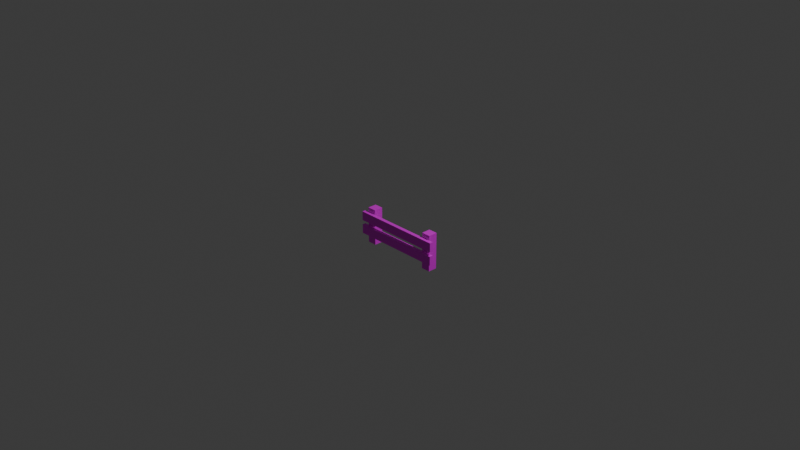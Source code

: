 # Source: HrdgePlatform.blend  (saved by Blender 4.3.34; exported with 4.5.12 LTS)
import bpy
from mathutils import Matrix  # noqa: F401  (used for matrix-valued properties, if any)

bpy.ops.wm.read_factory_settings(use_empty=True)
scene = bpy.context.scene
scene.name = 'Scene'

# ---- collections
col_collection = bpy.data.collections.new('Collection'); scene.collection.children.link(col_collection)

# ---- images (referenced by path relative to the original .blend; pixels are not part of the script)
import os
ASSET_DIR = os.environ.get("B2B_ASSET_DIR", "")  # directory of the original .blend (textures are referenced by path, not embedded)
HERE = os.path.dirname(os.path.abspath(__file__))  # packed textures are extracted next to this script under _unpacked/

def load_image(name, relpath, width, height, colorspace="sRGB"):
    """Load a texture the original file referenced (path relative to the .blend, or extracted next to this script)."""
    p = next((c for c in (os.path.join(HERE, relpath), os.path.join(ASSET_DIR, relpath)) if relpath and os.path.exists(c)), "")
    if p:
        img = bpy.data.images.load(p, check_existing=True)
        img.name = name
    else:  # same state as the original file: an image datablock whose file is absent (Cycles renders it pink)
        img = bpy.data.images.new(name, width, height)
        img.source = "FILE"
        img.filepath = "//" + (relpath or name)
    img.colorspace_settings.name = colorspace
    return img
img_diffusecolor_texture_003 = load_image('DiffuseColor_Texture.003', 'colormap.png', 1024, 1024, 'sRGB')
img_diffusecolor_texture_004 = load_image('DiffuseColor_Texture.004', 'colormap.png', 1024, 1024, 'Non-Color')

# ---- materials (node trees are filled in below, after node groups)
mat_colormap_002 = bpy.data.materials.new('colormap.002')
mat_colormap_002.use_transparency_overlap = False
mat_colormap_002.show_transparent_back = False
mat_colormap_002.diffuse_color = (1.0, 1.0, 1.0, 1.0)
mat_colormap_002.roughness = 0.5528

# ---- material node trees
mat_colormap_002.use_nodes = True; mat_colormap_002.node_tree.nodes.clear()
_N = mat_colormap_002.node_tree.nodes; _L = mat_colormap_002.node_tree.links
n0 = _N.new('ShaderNodeBsdfPrincipled'); n0.name = 'プリンシプルBSDF'; n0.location = (10, 300)
n0.inputs[2].default_value = 0.5528
n0.inputs[27].default_value = (0.0, 0.0, 0.0, 1.0)
n0.inputs[28].default_value = 1.0
n1 = _N.new('ShaderNodeOutputMaterial'); n1.name = 'マテリアル出力'; n1.location = (300, 300)
n2 = _N.new('ShaderNodeNormalMap'); n2.name = 'ノーマルマップ'; n2.location = (-300, -300)
n2.label = 'Normal/Map'
n2.inputs[0].default_value = 0.0
n3 = _N.new('ShaderNodeTexImage'); n3.name = '画像テクスチャ'; n3.location = (-300, 600)
n3.image = img_diffusecolor_texture_003
n4 = _N.new('ShaderNodeTexImage'); n4.name = '画像テクスチャ.001'; n4.location = (-300, 0)
n4.image = img_diffusecolor_texture_004
_L.new(n0.outputs[0], n1.inputs[0])
_L.new(n2.outputs[0], n0.inputs[5])
_L.new(n3.outputs[0], n0.inputs[0])
_L.new(n4.outputs[1], n0.inputs[4])
n1.is_active_output = True

# ---- world
world_world = bpy.data.worlds.new('World'); scene.world = world_world
world_world.use_nodes = True; world_world.node_tree.nodes.clear()
_N = world_world.node_tree.nodes; _L = world_world.node_tree.links
n0 = _N.new('ShaderNodeOutputWorld'); n0.name = 'World Output'; n0.location = (200, 100)
n1 = _N.new('ShaderNodeBackground'); n1.name = 'Background'; n1.location = (-200, 100)
n1.inputs[0].default_value = (0.05088, 0.05088, 0.05088, 1.0)
_L.new(n1.outputs[0], n0.inputs[0])
n0.is_active_output = True
world_world.color = (0.05088, 0.05088, 0.05088)
world_world.sun_shadow_jitter_overblur = 0.0

# ---- cameras
cam_camera = bpy.data.cameras.new('Camera')
cam_camera.clip_end = 100.0
cam_camera.ortho_scale = 7.314

# ---- lights
light_light = bpy.data.lights.new('Light', 'POINT')
light_light.energy = 1000.0
light_light.shadow_soft_size = 0.1

# ---- meshes
me_scene_002 = bpy.data.meshes.new('Scene.002')
me_scene_002.from_pydata([(45.0, -42.5, 1.5), (45.0, -42.5, -8.5), (35.0, -42.5, 1.5), (35.0, -42.5, -8.5), (35.0, -2.5, -8.5), (35.0, -2.5, 1.5), (45.0, -2.5, 1.5), (45.0, -2.5, -8.5), (-35.0, -42.5, 1.5), (-35.0, -42.5, -8.5), (-45.0, -42.5, 1.5), (-45.0, -42.5, -8.5), (-45.0, -2.5, -8.5), (-45.0, -2.5, 1.5), (-35.0, -2.5, 1.5), (-35.0, -2.5, -8.5), (50.0, -7.5, 1.5), (50.0, -17.5, 1.5), (50.0, -7.5, 5.5), (50.0, -17.5, 5.5), (-50.0, -17.5, 5.5), (-50.0, -17.5, 1.5), (-50.0, -7.5, 1.5), (-50.0, -7.5, 5.5), (-50.0, -32.5, 1.5), (50.0, -32.5, 1.5), (-50.0, -22.5, 1.5), (50.0, -22.5, 1.5), (-50.0, -32.5, 5.5), (-50.0, -22.5, 5.5), (50.0, -22.5, 5.5), (50.0, -32.5, 5.5)], [], [(0, 2, 1), (3, 1, 2), (3, 2, 4), (5, 4, 2), (0, 6, 2), (5, 2, 6), (7, 4, 6), (5, 6, 4), (3, 4, 1), (7, 1, 4), (7, 6, 1), (0, 1, 6), (8, 10, 9), (11, 9, 10), (11, 10, 12), (13, 12, 10), (8, 14, 10), (13, 10, 14), (15, 12, 14), (13, 14, 12), (11, 12, 9), (15, 9, 12), (15, 14, 9), (8, 9, 14), (16, 18, 17), (19, 17, 18), (19, 20, 17), (21, 17, 20), (21, 20, 22), (23, 22, 20), (21, 22, 17), (16, 17, 22), (19, 18, 20), (23, 20, 18), (16, 22, 18), (23, 18, 22), (24, 26, 25), (27, 25, 26), (24, 28, 26), (29, 26, 28), (27, 26, 30), (29, 30, 26), (27, 30, 25), (31, 25, 30), (31, 28, 25), (24, 25, 28), (31, 30, 28), (29, 28, 30)])
me_scene_002.polygons.foreach_set('use_smooth', [True] * 48)
_k = set([(0, 1), (0, 2), (0, 6), (1, 3), (1, 7), (2, 3), (2, 5), (3, 4), (4, 5), (4, 7), (5, 6), (6, 7), (8, 9), (8, 10), (8, 14), (9, 11), (9, 15), (10, 11), (10, 13), (11, 12), (12, 13), (12, 15), (13, 14), (14, 15), (16, 17), (16, 18), (16, 22), (17, 19), (17, 21), (18, 19), (18, 23), (19, 20), (20, 21), (20, 23), (21, 22), (22, 23), (24, 25), (24, 26), (24, 28), (25, 27), (25, 31), (26, 27), (26, 29), (27, 30), (28, 29), (28, 31), (29, 30), (30, 31)])
me_scene_002.attributes.new('sharp_edge', 'BOOLEAN', 'EDGE').data.foreach_set('value', [ (min(e.vertices), max(e.vertices)) in _k for e in me_scene_002.edges])
_uv = me_scene_002.uv_layers.new(name='UVSet0')
_uv.uv.foreach_set('vector', [0.4688, 0.275, 0.4688, 0.275, 0.4688, 0.275, 0.4688, 0.275, 0.4688, 0.275, 0.4688, 0.275, 0.4688, 0.275, 0.4688, 0.275, 0.4688, 0.475, 0.4688, 0.475, 0.4688, 0.475, 0.4688, 0.275, 0.4688, 0.275, 0.4688, 0.475, 0.4688, 0.275, 0.4688, 0.475, 0.4688, 0.275, 0.4688, 0.475, 0.4688, 0.475, 0.4688, 0.475, 0.4688, 0.475, 0.4688, 0.475, 0.4688, 0.475, 0.4688, 0.475, 0.4688, 0.275, 0.4688, 0.475, 0.4688, 0.275, 0.4688, 0.475, 0.4688, 0.275, 0.4688, 0.475, 0.4688, 0.475, 0.4688, 0.475, 0.4688, 0.275, 0.4688, 0.275, 0.4688, 0.275, 0.4688, 0.475, 0.4688, 0.275, 0.4688, 0.275, 0.4688, 0.275, 0.4688, 0.275, 0.4688, 0.275, 0.4688, 0.275, 0.4688, 0.275, 0.4688, 0.275, 0.4688, 0.475, 0.4688, 0.475, 0.4688, 0.475, 0.4688, 0.275, 0.4688, 0.275, 0.4688, 0.475, 0.4688, 0.275, 0.4688, 0.475, 0.4688, 0.275, 0.4688, 0.475, 0.4688, 0.475, 0.4688, 0.475, 0.4688, 0.475, 0.4688, 0.475, 0.4688, 0.475, 0.4688, 0.475, 0.4688, 0.275, 0.4688, 0.475, 0.4688, 0.275, 0.4688, 0.475, 0.4688, 0.275, 0.4688, 0.475, 0.4688, 0.475, 0.4688, 0.475, 0.4688, 0.275, 0.4688, 0.275, 0.4688, 0.275, 0.4688, 0.475, 0.5938, 0.425, 0.5938, 0.425, 0.5938, 0.385, 0.5938, 0.385, 0.5938, 0.385, 0.5938, 0.425, 0.5938, 0.385, 0.5938, 0.385, 0.5938, 0.385, 0.5938, 0.385, 0.5938, 0.385, 0.5938, 0.385, 0.5938, 0.385, 0.5938, 0.385, 0.5938, 0.425, 0.5938, 0.425, 0.5938, 0.425, 0.5938, 0.385, 0.5938, 0.385, 0.5938, 0.425, 0.5938, 0.385, 0.5938, 0.425, 0.5938, 0.385, 0.5938, 0.425, 0.5938, 0.385, 0.5938, 0.425, 0.5938, 0.385, 0.5938, 0.425, 0.5938, 0.385, 0.5938, 0.425, 0.5938, 0.425, 0.5938, 0.425, 0.5938, 0.425, 0.5938, 0.425, 0.5938, 0.425, 0.5938, 0.425, 0.5938, 0.325, 0.5938, 0.365, 0.5938, 0.325, 0.5938, 0.365, 0.5938, 0.325, 0.5938, 0.365, 0.5938, 0.325, 0.5938, 0.325, 0.5938, 0.365, 0.5938, 0.365, 0.5938, 0.365, 0.5938, 0.325, 0.5938, 0.365, 0.5938, 0.365, 0.5938, 0.365, 0.5938, 0.365, 0.5938, 0.365, 0.5938, 0.365, 0.5938, 0.365, 0.5938, 0.365, 0.5938, 0.325, 0.5938, 0.325, 0.5938, 0.325, 0.5938, 0.365, 0.5938, 0.325, 0.5938, 0.325, 0.5938, 0.325, 0.5938, 0.325, 0.5938, 0.325, 0.5938, 0.325, 0.5938, 0.325, 0.5938, 0.365, 0.5938, 0.325, 0.5938, 0.365, 0.5938, 0.325, 0.5938, 0.365])
me_scene_002.materials.append(mat_colormap_002)
me_scene_002.update()
me_scene_002.normals_split_custom_set([tuple(v) for v in zip(*[iter([0.0, -1.0, 0.0, 0.0, -1.0, 0.0, 0.0, -1.0, 0.0, 0.0, -1.0, 0.0, 0.0, -1.0, 0.0, 0.0, -1.0, 0.0, -1.0, 0.0, 0.0, -1.0, 0.0, 0.0, -1.0, 0.0, 0.0, -1.0, 0.0, 0.0, -1.0, 0.0, 0.0, -1.0, 0.0, 0.0, 0.0, 0.0, 1.0, 0.0, 0.0, 1.0, 0.0, 0.0, 1.0, 0.0, 0.0, 1.0, 0.0, 0.0, 1.0, 0.0, 0.0, 1.0, 0.0, 1.0, 0.0, 0.0, 1.0, 0.0, 0.0, 1.0, 0.0, 0.0, 1.0, 0.0, 0.0, 1.0, 0.0, 0.0, 1.0, 0.0, 0.0, 0.0, -1.0, 0.0, 0.0, -1.0, 0.0, 0.0, -1.0, 0.0, 0.0, -1.0, 0.0, 0.0, -1.0, 0.0, 0.0, -1.0, 1.0, 0.0, 0.0, 1.0, 0.0, 0.0, 1.0, 0.0, 0.0, 1.0, 0.0, 0.0, 1.0, 0.0, 0.0, 1.0, 0.0, 0.0, 0.0, -1.0, 0.0, 0.0, -1.0, 0.0, 0.0, -1.0, 0.0, 0.0, -1.0, 0.0, 0.0, -1.0, 0.0, 0.0, -1.0, 0.0, -1.0, 0.0, 0.0, -1.0, 0.0, 0.0, -1.0, 0.0, 0.0, -1.0, 0.0, 0.0, -1.0, 0.0, 0.0, -1.0, 0.0, 0.0, 0.0, 0.0, 1.0, 0.0, 0.0, 1.0, 0.0, 0.0, 1.0, 0.0, 0.0, 1.0, 0.0, 0.0, 1.0, 0.0, 0.0, 1.0, 0.0, 1.0, 0.0, 0.0, 1.0, 0.0, 0.0, 1.0, 0.0, 0.0, 1.0, 0.0, 0.0, 1.0, 0.0, 0.0, 1.0, 0.0, 0.0, 0.0, -1.0, 0.0, 0.0, -1.0, 0.0, 0.0, -1.0, 0.0, 0.0, -1.0, 0.0, 0.0, -1.0, 0.0, 0.0, -1.0, 1.0, 0.0, 0.0, 1.0, 0.0, 0.0, 1.0, 0.0, 0.0, 1.0, 0.0, 0.0, 1.0, 0.0, 0.0, 1.0, 0.0, 0.0, 1.0, 0.0, 0.0, 1.0, 0.0, 0.0, 1.0, 0.0, 0.0, 1.0, 0.0, 0.0, 1.0, 0.0, 0.0, 1.0, 0.0, 0.0, 0.0, -1.0, 0.0, 0.0, -1.0, 0.0, 0.0, -1.0, 0.0, 0.0, -1.0, 0.0, 0.0, -1.0, 0.0, 0.0, -1.0, 0.0, -1.0, 0.0, 0.0, -1.0, 0.0, 0.0, -1.0, 0.0, 0.0, -1.0, 0.0, 0.0, -1.0, 0.0, 0.0, -1.0, 0.0, 0.0, 0.0, 0.0, -1.0, 0.0, 0.0, -1.0, 0.0, 0.0, -1.0, 0.0, 0.0, -1.0, 0.0, 0.0, -1.0, 0.0, 0.0, -1.0, 0.0, 0.0, 1.0, 0.0, 0.0, 1.0, 0.0, 0.0, 1.0, 0.0, 0.0, 1.0, 0.0, 0.0, 1.0, 0.0, 0.0, 1.0, 0.0, 1.0, 0.0, 0.0, 1.0, 0.0, 0.0, 1.0, 0.0, 0.0, 1.0, 0.0, 0.0, 1.0, 0.0, 0.0, 1.0, 0.0, 0.0, 0.0, -1.0, 0.0, 0.0, -1.0, 0.0, 0.0, -1.0, 0.0, 0.0, -1.0, 0.0, 0.0, -1.0, 0.0, 0.0, -1.0, -1.0, 0.0, 0.0, -1.0, 0.0, 0.0, -1.0, 0.0, 0.0, -1.0, 0.0, 0.0, -1.0, 0.0, 0.0, -1.0, 0.0, 0.0, 0.0, 1.0, 0.0, 0.0, 1.0, 0.0, 0.0, 1.0, 0.0, 0.0, 1.0, 0.0, 0.0, 1.0, 0.0, 0.0, 1.0, 0.0, 1.0, 0.0, 0.0, 1.0, 0.0, 0.0, 1.0, 0.0, 0.0, 1.0, 0.0, 0.0, 1.0, 0.0, 0.0, 1.0, 0.0, 0.0, 0.0, -1.0, 0.0, 0.0, -1.0, 0.0, 0.0, -1.0, 0.0, 0.0, -1.0, 0.0, 0.0, -1.0, 0.0, 0.0, -1.0, 0.0, 0.0, 0.0, 1.0, 0.0, 0.0, 1.0, 0.0, 0.0, 1.0, 0.0, 0.0, 1.0, 0.0, 0.0, 1.0, 0.0, 0.0, 1.0])] * 3)])

# ---- objects
ob_light = bpy.data.objects.new('Light', light_light)
ob_camera = bpy.data.objects.new('Camera', cam_camera)
ob_fence_straight = bpy.data.objects.new('fence-straight', me_scene_002)

# ---- transforms, parenting, visibility, modifiers, constraints
ob_light.location = (4.076, 1.005, 5.904)
ob_light.rotation_euler = (0.6503, 0.05522, 1.866)
ob_light.lock_rotations_4d = False
ob_light.empty_display_type = 'ARROWS'
ob_light.color = (0.0, 0.0, 0.0, 0.0)
ob_light.lineart.crease_threshold = 0.0
ob_camera.location = (7.359, -6.926, 4.958)
ob_camera.rotation_euler = (1.109, 0.0, 0.8149)
ob_camera.lock_rotations_4d = False
ob_camera.empty_display_type = 'ARROWS'
ob_camera.color = (0.0, 0.0, 0.0, 0.0)
ob_camera.display_type = 'WIRE'
ob_camera.lineart.crease_threshold = 0.0
ob_fence_straight.location = (0.0, 0.0, 0.0)
ob_fence_straight.rotation_euler = (1.571, -0.0, 0.0)
ob_fence_straight.scale = (0.01, 0.01, 0.01)
ob_fence_straight.color = (0.8, 0.8, 0.8, 1.0)

# ---- collection membership
col_collection.objects.link(ob_light)
col_collection.objects.link(ob_camera)
col_collection.objects.link(ob_fence_straight)

# ---- scene / render settings (as saved in the file)
scene.camera = ob_camera
scene.frame_start = 1; scene.frame_end = 250; scene.frame_set(1)
scene.render.engine = 'BLENDER_EEVEE_NEXT'
scene.render.fps = 25
bpy.context.view_layer.update()
